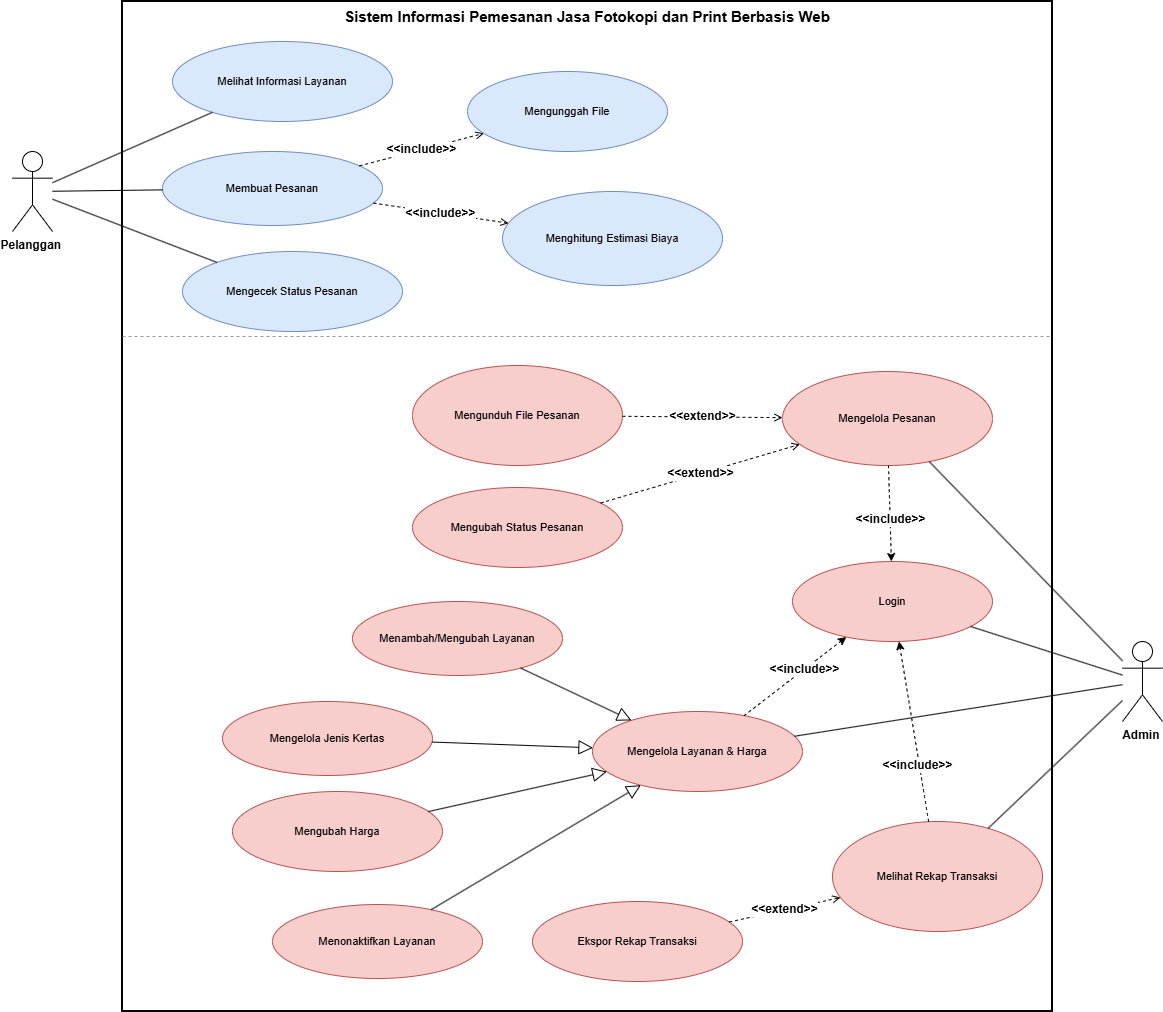

The diagram above was exported from draw.io. Its source (the exported page's mxGraphModel, read from the mxfile embedded in the PNG):
<mxGraphModel dx="1674" dy="1313" grid="1" gridSize="10" guides="1" tooltips="1" connect="1" arrows="1" fold="1" page="0" pageScale="1" pageWidth="850" pageHeight="1100" math="0" shadow="0">
  <root>
    <mxCell id="0" />
    <mxCell id="1" parent="0" />
    <mxCell id="sys" parent="1" style="rounded=0;whiteSpace=wrap;html=1;verticalAlign=top;fontStyle=1;fontSize=15;fillColor=none;strokeWidth=2;" value="Sistem Informasi Pemesanan Jasa Fotokopi dan Print Berbasis Web" vertex="1">
      <mxGeometry height="1010" width="930" x="170" as="geometry" />
    </mxCell>
    <mxCell id="sep" edge="1" parent="1" style="endArrow=none;dashed=1;html=1;strokeColor=#999999;">
      <mxGeometry relative="1" as="geometry">
        <mxPoint x="170" y="335" as="sourcePoint" />
        <mxPoint x="1100" y="335" as="targetPoint" />
      </mxGeometry>
    </mxCell>
    <mxCell id="u01" parent="1" style="ellipse;whiteSpace=wrap;html=1;fontSize=11;fillColor=light-dark(#DAE8FC,#003366);strokeColor=#6c8ebf;" value="Melihat Informasi Layanan" vertex="1">
      <mxGeometry height="80" width="220" x="220" y="40" as="geometry" />
    </mxCell>
    <mxCell id="u02" parent="1" style="ellipse;whiteSpace=wrap;html=1;fontSize=11;fillColor=light-dark(#DAE8FC,#003366);strokeColor=#6c8ebf;" value="Membuat Pesanan" vertex="1">
      <mxGeometry height="74" width="220" x="210" y="150" as="geometry" />
    </mxCell>
    <mxCell id="u03" parent="1" style="ellipse;whiteSpace=wrap;html=1;fontSize=11;fillColor=light-dark(#DAE8FC,#003366);strokeColor=#6c8ebf;" value="Mengunggah File" vertex="1">
      <mxGeometry height="80" width="200" x="515" y="70" as="geometry" />
    </mxCell>
    <mxCell id="u04" parent="1" style="ellipse;whiteSpace=wrap;html=1;fontSize=11;fillColor=light-dark(#DAE8FC,#003366);strokeColor=#6c8ebf;" value="Menghitung Estimasi Biaya" vertex="1">
      <mxGeometry height="94" width="220" x="550" y="190" as="geometry" />
    </mxCell>
    <mxCell id="u05" parent="1" style="ellipse;whiteSpace=wrap;html=1;fontSize=11;fillColor=light-dark(#DAE8FC,#003366);strokeColor=#6c8ebf;" value="Mengecek Status Pesanan" vertex="1">
      <mxGeometry height="80" width="220" x="230" y="250" as="geometry" />
    </mxCell>
    <mxCell id="u06" parent="1" style="ellipse;whiteSpace=wrap;html=1;fontSize=11;fillColor=light-dark(#F8CECC,#660000);strokeColor=light-dark(#B85450,#FF6666);" value="Login" vertex="1">
      <mxGeometry height="80" width="200" x="840" y="560" as="geometry" />
    </mxCell>
    <mxCell id="u07" parent="1" style="ellipse;whiteSpace=wrap;html=1;fontSize=11;fillColor=light-dark(#F8CECC,#660000);strokeColor=#b85450;" value="Mengelola Pesanan" vertex="1">
      <mxGeometry height="94" width="210" x="830" y="370" as="geometry" />
    </mxCell>
    <mxCell id="u08" parent="1" style="ellipse;whiteSpace=wrap;html=1;fontSize=11;fillColor=light-dark(#F8CECC,#660000);strokeColor=#b85450;" value="Mengunduh File Pesanan" vertex="1">
      <mxGeometry height="100" width="210" x="460" y="364" as="geometry" />
    </mxCell>
    <mxCell id="u09" parent="1" style="ellipse;whiteSpace=wrap;html=1;fontSize=11;fillColor=light-dark(#F8CECC,#660000);strokeColor=#b85450;" value="Mengubah Status Pesanan" vertex="1">
      <mxGeometry height="80" width="210" x="460" y="486" as="geometry" />
    </mxCell>
    <mxCell id="u10" parent="1" style="ellipse;whiteSpace=wrap;html=1;fontSize=11;fillColor=light-dark(#F8CECC,#660000);strokeColor=#b85450;" value="Mengelola Layanan &amp;amp; Harga" vertex="1">
      <mxGeometry height="80" width="210" x="640" y="710" as="geometry" />
    </mxCell>
    <mxCell id="u11" parent="1" style="ellipse;whiteSpace=wrap;html=1;fontSize=11;fillColor=light-dark(#F8CECC,#660000);strokeColor=#b85450;" value="Menambah/Mengubah Layanan" vertex="1">
      <mxGeometry height="74" width="210" x="400" y="600" as="geometry" />
    </mxCell>
    <mxCell id="u12" parent="1" style="ellipse;whiteSpace=wrap;html=1;fontSize=11;fillColor=light-dark(#F8CECC,#660000);strokeColor=#b85450;" value="Mengelola Jenis Kertas" vertex="1">
      <mxGeometry height="74" width="210" x="270" y="700" as="geometry" />
    </mxCell>
    <mxCell id="u13" parent="1" style="ellipse;whiteSpace=wrap;html=1;fontSize=11;fillColor=light-dark(#F8CECC,#660000);strokeColor=#b85450;" value="Mengubah Harga" vertex="1">
      <mxGeometry height="80" width="210" x="280" y="790" as="geometry" />
    </mxCell>
    <mxCell id="u14" parent="1" style="ellipse;whiteSpace=wrap;html=1;fontSize=11;fillColor=light-dark(#F8CECC,#660000);strokeColor=#b85450;" value="Menonaktifkan Layanan" vertex="1">
      <mxGeometry height="74" width="210" x="320" y="903" as="geometry" />
    </mxCell>
    <mxCell id="u15" parent="1" style="ellipse;whiteSpace=wrap;html=1;fontSize=11;fillColor=light-dark(#F8CECC,#660000);strokeColor=#b85450;" value="Melihat Rekap Transaksi" vertex="1">
      <mxGeometry height="110" width="210" x="880" y="820" as="geometry" />
    </mxCell>
    <mxCell id="u16" parent="1" style="ellipse;whiteSpace=wrap;html=1;fontSize=11;fillColor=light-dark(#F8CECC,#660000);strokeColor=#b85450;" value="Ekspor Rekap Transaksi" vertex="1">
      <mxGeometry height="80" width="210" x="580" y="900" as="geometry" />
    </mxCell>
    <mxCell id="pel" parent="1" style="shape=umlActor;verticalLabelPosition=bottom;verticalAlign=top;html=1;fontStyle=1;" value="Pelanggan&amp;nbsp;" vertex="1">
      <mxGeometry height="80" width="40" x="60" y="150" as="geometry" />
    </mxCell>
    <mxCell id="adm" parent="1" style="shape=umlActor;verticalLabelPosition=bottom;verticalAlign=top;html=1;fontStyle=1;" value="Admin&amp;nbsp;" vertex="1">
      <mxGeometry height="80" width="40" x="1170" y="640" as="geometry" />
    </mxCell>
    <mxCell id="e1" edge="1" parent="1" source="pel" style="endArrow=none;html=1;" target="u01" value="">
      <mxGeometry relative="1" as="geometry" />
    </mxCell>
    <mxCell id="e2" edge="1" parent="1" source="pel" style="endArrow=none;html=1;" target="u02" value="">
      <mxGeometry relative="1" as="geometry" />
    </mxCell>
    <mxCell id="e3" edge="1" parent="1" source="pel" style="endArrow=none;html=1;" target="u05" value="">
      <mxGeometry relative="1" as="geometry" />
    </mxCell>
    <mxCell id="e4" edge="1" parent="1" source="adm" style="endArrow=none;html=1;" target="u06" value="">
      <mxGeometry relative="1" as="geometry" />
    </mxCell>
    <mxCell id="e5" edge="1" parent="1" source="adm" style="endArrow=none;html=1;" target="u07" value="">
      <mxGeometry relative="1" as="geometry" />
    </mxCell>
    <mxCell id="e6" edge="1" parent="1" source="adm" style="endArrow=none;html=1;" target="u10" value="">
      <mxGeometry relative="1" as="geometry" />
    </mxCell>
    <mxCell id="e7" edge="1" parent="1" source="adm" style="endArrow=none;html=1;" target="u15" value="">
      <mxGeometry relative="1" as="geometry" />
    </mxCell>
    <mxCell id="e8" edge="1" parent="1" source="u02" style="endArrow=open;endFill=0;dashed=1;html=1;fontSize=12;fontStyle=1;labelBackgroundColor=#ffffff;" target="u03" value="&amp;lt;&amp;lt;include&amp;gt;&amp;gt;">
      <mxGeometry relative="1" as="geometry" />
    </mxCell>
    <mxCell id="e9" edge="1" parent="1" source="u02" style="endArrow=open;endFill=0;dashed=1;html=1;fontSize=12;fontStyle=1;labelBackgroundColor=#ffffff;" target="u04" value="&amp;lt;&amp;lt;include&amp;gt;&amp;gt;">
      <mxGeometry relative="1" as="geometry" />
    </mxCell>
    <mxCell id="e13" edge="1" parent="1" source="u08" style="endArrow=open;endFill=0;dashed=1;html=1;fontSize=12;fontStyle=1;labelBackgroundColor=#ffffff;" target="u07" value="&amp;lt;&amp;lt;extend&amp;gt;&amp;gt;">
      <mxGeometry relative="1" as="geometry" />
    </mxCell>
    <mxCell id="e14" edge="1" parent="1" source="u09" style="endArrow=open;endFill=0;dashed=1;html=1;fontSize=12;fontStyle=1;labelBackgroundColor=#ffffff;" target="u07" value="&amp;lt;&amp;lt;extend&amp;gt;&amp;gt;">
      <mxGeometry relative="1" as="geometry" />
    </mxCell>
    <mxCell id="e15" edge="1" parent="1" source="u11" style="endArrow=block;endFill=0;endSize=12;html=1;" target="u10" value="">
      <mxGeometry relative="1" as="geometry" />
    </mxCell>
    <mxCell id="e16" edge="1" parent="1" source="u12" style="endArrow=block;endFill=0;endSize=12;html=1;" target="u10" value="">
      <mxGeometry relative="1" as="geometry" />
    </mxCell>
    <mxCell id="e17" edge="1" parent="1" source="u13" style="endArrow=block;endFill=0;endSize=12;html=1;" target="u10" value="">
      <mxGeometry relative="1" as="geometry" />
    </mxCell>
    <mxCell id="e18" edge="1" parent="1" source="u14" style="endArrow=block;endFill=0;endSize=12;html=1;" target="u10" value="">
      <mxGeometry relative="1" as="geometry" />
    </mxCell>
    <mxCell id="e19" edge="1" parent="1" source="u16" style="endArrow=open;endFill=0;dashed=1;html=1;fontSize=12;fontStyle=1;labelBackgroundColor=#ffffff;" target="u15" value="&amp;lt;&amp;lt;extend&amp;gt;&amp;gt;">
      <mxGeometry relative="1" as="geometry" />
    </mxCell>
    <mxCell id="rez7bngo1ibjCvOo_HHp-2" edge="1" parent="1" source="u10" style="html=1;labelBackgroundColor=#ffffff;startArrow=none;startFill=0;startSize=6;endArrow=classic;endFill=1;endSize=6;jettySize=auto;orthogonalLoop=1;strokeWidth=1;dashed=1;fontSize=14;rounded=0;curved=1;" target="u06" value="">
      <mxGeometry height="60" relative="1" width="60" as="geometry">
        <mxPoint x="660" y="680" as="sourcePoint" />
        <mxPoint x="720" y="620" as="targetPoint" />
      </mxGeometry>
    </mxCell>
    <mxCell id="rez7bngo1ibjCvOo_HHp-6" connectable="0" parent="rez7bngo1ibjCvOo_HHp-2" style="edgeLabel;html=1;align=center;verticalAlign=middle;resizable=0;points=[];fontSize=12;" value="&lt;b&gt;&amp;lt;&amp;lt;include&amp;gt;&amp;gt;&lt;/b&gt;" vertex="1">
      <mxGeometry relative="1" x="0.1835" as="geometry">
        <mxPoint as="offset" />
      </mxGeometry>
    </mxCell>
    <mxCell id="rez7bngo1ibjCvOo_HHp-3" edge="1" parent="1" source="u07" style="html=1;labelBackgroundColor=#ffffff;startArrow=none;startFill=0;startSize=6;endArrow=classic;endFill=1;endSize=6;jettySize=auto;orthogonalLoop=1;strokeWidth=1;dashed=1;fontSize=14;rounded=0;curved=1;fontStyle=1" target="u06" value="">
      <mxGeometry height="60" relative="1" width="60" as="geometry">
        <mxPoint x="660" y="670" as="sourcePoint" />
        <mxPoint x="720" y="610" as="targetPoint" />
      </mxGeometry>
    </mxCell>
    <mxCell id="rez7bngo1ibjCvOo_HHp-5" connectable="0" parent="rez7bngo1ibjCvOo_HHp-3" style="edgeLabel;html=1;align=center;verticalAlign=middle;resizable=0;points=[];fontSize=12;" value="&lt;b&gt;&amp;lt;&amp;lt;include&amp;gt;&amp;gt;&lt;/b&gt;" vertex="1">
      <mxGeometry relative="1" x="0.1234" as="geometry">
        <mxPoint as="offset" />
      </mxGeometry>
    </mxCell>
    <mxCell id="rez7bngo1ibjCvOo_HHp-4" edge="1" parent="1" source="u15" style="html=1;labelBackgroundColor=#ffffff;startArrow=none;startFill=0;startSize=6;endArrow=classic;endFill=1;endSize=6;jettySize=auto;orthogonalLoop=1;strokeWidth=1;dashed=1;fontSize=14;rounded=0;curved=1;" target="u06" value="">
      <mxGeometry height="60" relative="1" width="60" as="geometry">
        <mxPoint x="660" y="690" as="sourcePoint" />
        <mxPoint x="720" y="630" as="targetPoint" />
      </mxGeometry>
    </mxCell>
    <mxCell id="rez7bngo1ibjCvOo_HHp-7" connectable="0" parent="rez7bngo1ibjCvOo_HHp-4" style="edgeLabel;html=1;align=center;verticalAlign=middle;resizable=0;points=[];fontSize=12;" value="&lt;b&gt;&amp;lt;&amp;lt;include&amp;gt;&amp;gt;&lt;/b&gt;" vertex="1">
      <mxGeometry relative="1" x="-0.1042" y="1" as="geometry">
        <mxPoint x="3" y="24" as="offset" />
      </mxGeometry>
    </mxCell>
  </root>
</mxGraphModel>